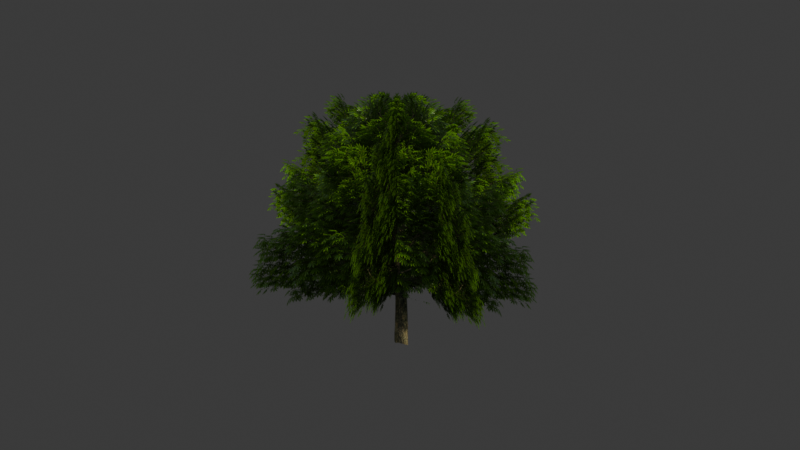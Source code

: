 # Source: TREE1.blend  (saved by Blender 4.2.66; exported with 4.5.12 LTS)
import bpy
from mathutils import Matrix  # noqa: F401  (used for matrix-valued properties, if any)

bpy.ops.wm.read_factory_settings(use_empty=True)
scene = bpy.context.scene
scene.name = 'Scene'

# ---- collections
col_collection = bpy.data.collections.new('Collection'); scene.collection.children.link(col_collection)

# ---- images (referenced by path relative to the original .blend; pixels are not part of the script)
import os
ASSET_DIR = os.environ.get("B2B_ASSET_DIR", "")  # directory of the original .blend (textures are referenced by path, not embedded)
HERE = os.path.dirname(os.path.abspath(__file__))  # packed textures are extracted next to this script under _unpacked/

def load_image(name, relpath, width, height, colorspace="sRGB"):
    """Load a texture the original file referenced (path relative to the .blend, or extracted next to this script)."""
    p = next((c for c in (os.path.join(HERE, relpath), os.path.join(ASSET_DIR, relpath)) if relpath and os.path.exists(c)), "")
    if p:
        img = bpy.data.images.load(p, check_existing=True)
        img.name = name
    else:  # same state as the original file: an image datablock whose file is absent (Cycles renders it pink)
        img = bpy.data.images.new(name, width, height)
        img.source = "FILE"
        img.filepath = "//" + (relpath or name)
    img.colorspace_settings.name = colorspace
    return img
img_tree2_basecolor_png_379 = load_image('tree2_baseColor.png.379', '_unpacked/tree2_baseColor.e9011960.png', 1024, 1024, 'sRGB')

# ---- materials (node trees are filled in below, after node groups)
mat_tree2_379 = bpy.data.materials.new('tree2.379')
mat_tree2_379.surface_render_method = 'BLENDED'
mat_tree2_379.blend_method = 'BLEND'

# ---- material node trees
mat_tree2_379.use_nodes = True; mat_tree2_379.node_tree.nodes.clear()
_N = mat_tree2_379.node_tree.nodes; _L = mat_tree2_379.node_tree.links
n0 = _N.new('ShaderNodeBsdfPrincipled'); n0.name = 'Principled BSDF'; n0.location = (10, 300)
n0.inputs[1].default_value = 0.7008
n0.inputs[2].default_value = 0.9843
n0.inputs[13].default_value = 0.0
n1 = _N.new('ShaderNodeOutputMaterial'); n1.name = 'Material Output'; n1.location = (300, 300)
n2 = _N.new('ShaderNodeTexImage'); n2.name = 'Image Texture'; n2.location = (-440, 210)
n2.label = 'BASE COLOR'
n2.image = img_tree2_basecolor_png_379
n2.extension = 'EXTEND'
_L.new(n0.outputs[0], n1.inputs[0])
_L.new(n2.outputs[0], n0.inputs[0])
_L.new(n2.outputs[1], n0.inputs[4])
n1.is_active_output = True

# ---- world
world_world = bpy.data.worlds.new('World'); scene.world = world_world
world_world.use_nodes = True; world_world.node_tree.nodes.clear()
_N = world_world.node_tree.nodes; _L = world_world.node_tree.links
n0 = _N.new('ShaderNodeOutputWorld'); n0.name = 'World Output'; n0.location = (300, 300)
n1 = _N.new('ShaderNodeBackground'); n1.name = 'Background'; n1.location = (10, 300)
n1.inputs[0].default_value = (0.05088, 0.05088, 0.05088, 1.0)
_L.new(n1.outputs[0], n0.inputs[0])
n0.is_active_output = True
world_world.color = (0.05088, 0.05088, 0.05088)
world_world.sun_shadow_jitter_overblur = 0.0

# ---- meshes
me_treesmall_tree3_0_001 = bpy.data.meshes.new('TreeSmall_tree3_0.001')
me_treesmall_tree3_0_001.from_pydata([(-0.4983, 0.009821, 0.1776), (0.4648, 0.009821, 0.1776), (0.4648, 0.009821, 0.8708), (-0.4983, 0.009821, 0.8708), (-0.4983, 0.009821, 0.001687), (0.4648, 0.009821, 0.001687), (-0.3828, 0.3227, 0.001687), (0.3493, -0.303, 0.001687), (0.3493, -0.303, 0.1776), (-0.3828, 0.3227, 0.1776), (0.2605, 0.4499, 0.2126), (-0.294, -0.4302, 0.2126), (-0.294, -0.4302, 0.8358), (0.2605, 0.4499, 0.8358), (0.0602, 0.3942, 0.1827), (0.09871, -0.4781, 0.1827), (0.09871, -0.4781, 0.7064), (0.0602, 0.3942, 0.7064), (0.3347, -0.3171, 0.1776), (-0.3764, 0.3323, 0.1776), (-0.3764, 0.3323, 0.8708), (0.3347, -0.3171, 0.8708)], [], [(16, 17, 14, 15), (12, 13, 10, 11), (8, 9, 6, 7), (1, 0, 4, 5), (20, 21, 18, 19), (2, 3, 0, 1)])
_uv = me_treesmall_tree3_0_001.uv_layers.new(name='UVMap')
_uv.uv.foreach_set('vector', [1.0, 0.0, 0.0, 0.0, 0.0, 0.7976, 1.0, 0.7976, 1.0, 0.0, 0.0, 0.0, 0.0, 0.7976, 1.0, 0.7976, 0.8801, 0.7976, 0.1199, 0.7976, 0.1199, 1.0, 0.8801, 1.0, 1.0, 0.7976, 0.0, 0.7976, 0.0, 1.0, 1.0, 1.0, 1.0, 0.0, 0.0, 0.0, 0.0, 0.7976, 1.0, 0.7976, 1.0, 0.0, 0.0, 0.0, 0.0, 0.7976, 1.0, 0.7976])
me_treesmall_tree3_0_001.materials.append(mat_tree2_379)
me_treesmall_tree3_0_001.update()
me_treesmall_tree3_0_001.normals_split_custom_set([tuple(v) for v in zip(*[iter([-0.999, -0.04411, 0.0, -0.999, -0.04411, 0.0, -0.999, -0.04411, 0.0, -0.999, -0.04411, 0.0, -0.8461, 0.5331, 2.011e-08, -0.8461, 0.5331, 2.011e-08, -0.8461, 0.5331, 2.011e-08, -0.8461, 0.5331, 2.011e-08, -0.6497, -0.7602, 0.0, -0.6497, -0.7602, 0.0, -0.6497, -0.7602, 0.0, -0.6497, -0.7602, 0.0, 0.0, -1.0, 0.0, 0.0, -1.0, 0.0, 0.0, -1.0, 0.0, 0.0, -1.0, 0.0, 0.6744, 0.7383, 1.011e-07, 0.6744, 0.7383, 1.011e-07, 0.6744, 0.7383, 1.011e-07, 0.6744, 0.7383, 1.011e-07, 0.0, -1.0, 0.0, 0.0, -1.0, 0.0, 0.0, -1.0, 0.0, 0.0, -1.0, 0.0])] * 3)])

# ---- objects
ob_treesmall_tree3_0_001 = bpy.data.objects.new('TreeSmall_tree3_0.001', me_treesmall_tree3_0_001)

# ---- transforms, parenting, visibility, modifiers, constraints
ob_treesmall_tree3_0_001.location = (-5.667e-29, -1.694e-21, 1.01e-28)
ob_treesmall_tree3_0_001.rotation_mode = 'QUATERNION'
ob_treesmall_tree3_0_001.rotation_quaternion = (0.8847, -3.34e-08, -1.76e-08, 0.4661)
ob_treesmall_tree3_0_001.scale = (6.481, 6.481, 6.481)

# ---- collection membership
col_collection.objects.link(ob_treesmall_tree3_0_001)

# ---- scene / render settings (as saved in the file)
scene.frame_start = 1; scene.frame_end = 250; scene.frame_set(1)
scene.render.engine = 'BLENDER_EEVEE_NEXT'
bpy.context.view_layer.update()

# ---- added for rendering (the .blend has no active camera and no usable light): camera, sun
cam_auto = bpy.data.cameras.new('AutoCamera')
cam_auto.lens = 50.0
cam_auto.sensor_width = 36.0
cam_auto.clip_end = 1000.0
ob_auto_camera = bpy.data.objects.new('AutoCamera', cam_auto)
scene.collection.objects.link(ob_auto_camera)
ob_auto_camera.location = (12.3192, -14.9073, 12.6714)
ob_auto_camera.rotation_euler = (1.09748, -7.21219e-08, 0.694738)
scene.camera = ob_auto_camera
light_auto_sun = bpy.data.lights.new('AutoSun', 'SUN')
light_auto_sun.energy = 3.0
light_auto_sun.angle = 0.0523599
ob_auto_sun = bpy.data.objects.new('AutoSun', light_auto_sun)
scene.collection.objects.link(ob_auto_sun)
ob_auto_sun.rotation_euler = (0.872665, 0.174533, 0.523599)
bpy.context.view_layer.update()
